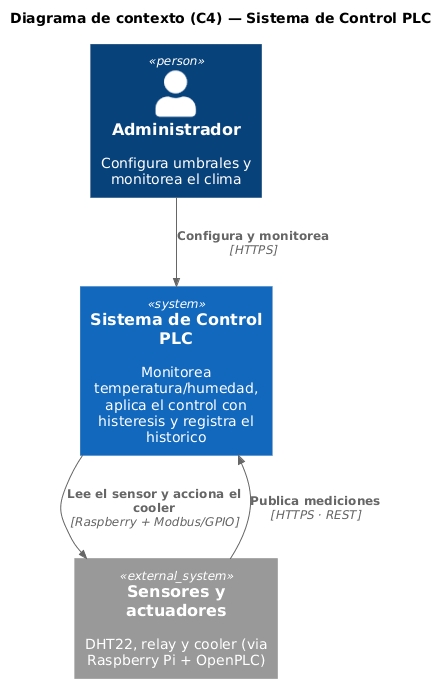

The diagram above was rendered by PlantUML. Its source (embedded in the PNG):
@startuml
' Vista de arquitectura C4 - nivel 1 (contexto del sistema).
!include <C4/C4_Context>
skinparam backgroundColor #FFFFFF
skinparam shadowing false

title Diagrama de contexto (C4) — Sistema de Control PLC

Person(admin, "Administrador", "Configura umbrales y monitorea el clima")
System(sys, "Sistema de Control PLC", "Monitorea temperatura/humedad, aplica el control con histeresis y registra el historico")
System_Ext(hw, "Sensores y actuadores", "DHT22, relay y cooler (via Raspberry Pi + OpenPLC)")

Rel(admin, sys, "Configura y monitorea", "HTTPS")
Rel(sys, hw, "Lee el sensor y acciona el cooler", "Raspberry + Modbus/GPIO")
Rel(hw, sys, "Publica mediciones", "HTTPS · REST")
@enduml